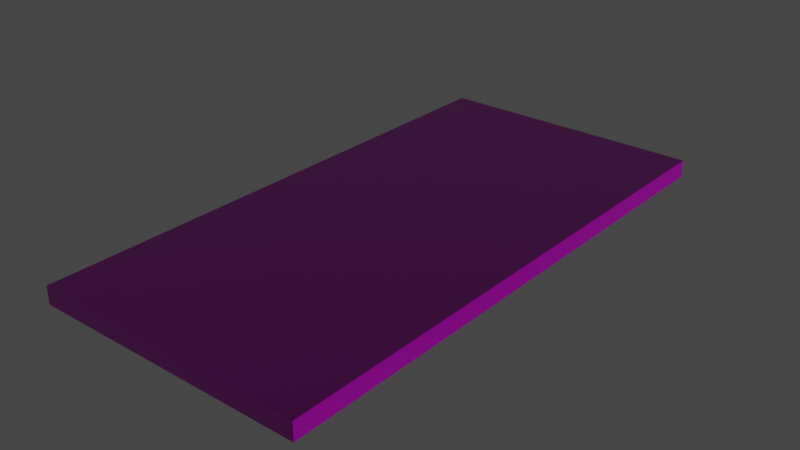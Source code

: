 # Source: chocolate.blend  (saved by Blender 3.6.13; exported with 4.5.12 LTS)
import bpy
from mathutils import Matrix  # noqa: F401  (used for matrix-valued properties, if any)

bpy.ops.wm.read_factory_settings(use_empty=True)
scene = bpy.context.scene
scene.name = 'Scene'

# ---- collections
col_collection = bpy.data.collections.new('Collection'); scene.collection.children.link(col_collection)

# ---- images (referenced by path relative to the original .blend; pixels are not part of the script)
import os
ASSET_DIR = os.environ.get("B2B_ASSET_DIR", "")  # directory of the original .blend (textures are referenced by path, not embedded)
HERE = os.path.dirname(os.path.abspath(__file__))  # packed textures are extracted next to this script under _unpacked/

def load_image(name, relpath, width, height, colorspace="sRGB"):
    """Load a texture the original file referenced (path relative to the .blend, or extracted next to this script)."""
    p = next((c for c in (os.path.join(HERE, relpath), os.path.join(ASSET_DIR, relpath)) if relpath and os.path.exists(c)), "")
    if p:
        img = bpy.data.images.load(p, check_existing=True)
        img.name = name
    else:  # same state as the original file: an image datablock whose file is absent (Cycles renders it pink)
        img = bpy.data.images.new(name, width, height)
        img.source = "FILE"
        img.filepath = "//" + (relpath or name)
    img.colorspace_settings.name = colorspace
    return img
img_defaultmaterial_height_png = load_image('DefaultMaterial_Height.png', 'texture/DefaultMaterial_Height.png', 1024, 1024, 'Non-Color')
img_defaultmaterial_base_color_png = load_image('DefaultMaterial_Base_color.png', 'texture/DefaultMaterial_Base_color.png', 1024, 1024, 'sRGB')
img_defaultmaterial_metallic_png = load_image('DefaultMaterial_Metallic.png', 'texture/DefaultMaterial_Metallic.png', 1024, 1024, 'Non-Color')
img_defaultmaterial_roughness_png = load_image('DefaultMaterial_Roughness.png', 'texture/DefaultMaterial_Roughness.png', 1024, 1024, 'Non-Color')
img_bake_normal_psd_004 = load_image('bake_normal.psd.004', 'texture/bake_normal.psd', 1024, 1024, 'Non-Color')

# ---- materials (node trees are filled in below, after node groups)
mat_material_001 = bpy.data.materials.new('Material.001')
mat_material_001.use_transparent_shadow = False

# ---- material node trees
mat_material_001.use_nodes = True; mat_material_001.node_tree.nodes.clear()
_N = mat_material_001.node_tree.nodes; _L = mat_material_001.node_tree.links
n0 = _N.new('ShaderNodeOutputMaterial'); n0.name = 'Material Output'; n0.location = (300, 300)
n1 = _N.new('ShaderNodeBsdfPrincipled'); n1.name = 'Principled BSDF'; n1.location = (10, 300)
n1.distribution = 'GGX'
n1.subsurface_method = 'RANDOM_WALK_SKIN'
n1.inputs[3].default_value = 1.45
n1.inputs[27].default_value = (0.0, 0.0, 0.0, 1.0)
n1.inputs[28].default_value = 1.0
n2 = _N.new('ShaderNodeTexImage'); n2.name = 'Image Texture'; n2.location = (88, -1160)
n2.label = 'Displacement'
n2.image = img_defaultmaterial_height_png
n3 = _N.new('ShaderNodeDisplacement'); n3.name = 'Displacement'; n3.location = (110, -400)
n3.inputs[2].default_value = 1.0
n4 = _N.new('ShaderNodeTexImage'); n4.name = 'Image Texture.001'; n4.location = (88, -40)
n4.label = 'Base Color'
n4.image = img_defaultmaterial_base_color_png
n5 = _N.new('ShaderNodeTexImage'); n5.name = 'Image Texture.002'; n5.location = (88, -320)
n5.label = 'Metallic'
n5.image = img_defaultmaterial_metallic_png
n6 = _N.new('ShaderNodeTexImage'); n6.name = 'Image Texture.003'; n6.location = (88, -600)
n6.label = 'Roughness'
n6.image = img_defaultmaterial_roughness_png
n7 = _N.new('ShaderNodeTexImage'); n7.name = 'Image Texture.004'; n7.location = (88, -880)
n7.label = 'Normal'
n7.image = img_bake_normal_psd_004
n8 = _N.new('ShaderNodeNormalMap'); n8.name = 'Normal Map'; n8.location = (-240, -340)
n9 = _N.new('ShaderNodeMapping'); n9.name = 'Mapping'; n9.location = (230, -40)
n10 = _N.new('NodeReroute'); n10.name = 'Reroute'; n10.location = (38, -710)
n10.width = 16
n10.socket_idname = 'NodeSocketVector'
n11 = _N.new('ShaderNodeTexCoord'); n11.name = 'Texture Coordinate'; n11.location = (30, -40)
n12 = _N.new('NodeFrame'); n12.name = 'Frame'; n12.location = (-1270, 340)
n12.label = 'Mapping'
n12.width = 400
n13 = _N.new('NodeFrame'); n13.name = 'Frame.001'; n13.location = (-628, 540)
n13.label = 'Textures'
n13.width = 358
n2.parent = n13
n4.parent = n13
n5.parent = n13
n6.parent = n13
n7.parent = n13
n9.parent = n12
n10.parent = n13
n11.parent = n12
_L.new(n1.outputs[0], n0.inputs[0])
_L.new(n2.outputs[0], n3.inputs[0])
_L.new(n3.outputs[0], n0.inputs[2])
_L.new(n4.outputs[0], n1.inputs[0])
_L.new(n5.outputs[0], n1.inputs[1])
_L.new(n6.outputs[0], n1.inputs[2])
_L.new(n7.outputs[0], n8.inputs[1])
_L.new(n8.outputs[0], n1.inputs[5])
_L.new(n10.outputs[0], n4.inputs[0])
_L.new(n10.outputs[0], n5.inputs[0])
_L.new(n10.outputs[0], n6.inputs[0])
_L.new(n10.outputs[0], n7.inputs[0])
_L.new(n10.outputs[0], n2.inputs[0])
_L.new(n9.outputs[0], n10.inputs[0])
_L.new(n11.outputs[2], n9.inputs[0])
n0.is_active_output = True

# ---- world
world_world = bpy.data.worlds.new('World'); scene.world = world_world
world_world.use_nodes = True; world_world.node_tree.nodes.clear()
_N = world_world.node_tree.nodes; _L = world_world.node_tree.links
n0 = _N.new('ShaderNodeOutputWorld'); n0.name = 'World Output'; n0.location = (300, 300)
n1 = _N.new('ShaderNodeBackground'); n1.name = 'Background'; n1.location = (10, 300)
n1.inputs[0].default_value = (0.05088, 0.05088, 0.05088, 1.0)
_L.new(n1.outputs[0], n0.inputs[0])
n0.is_active_output = True
world_world.color = (0.05088, 0.05088, 0.05088)
world_world.use_sun_shadow = False
world_world.sun_shadow_jitter_overblur = 0.0

# ---- meshes
me_cube_002 = bpy.data.meshes.new('Cube.002')
me_cube_002.from_pydata([(-1.5, -3.0, -0.09668), (-1.5, -3.0, 0.09668), (-1.5, 3.0, -0.09668), (-1.5, 3.0, 0.09668), (1.5, -3.0, -0.09668), (1.5, -3.0, 0.09668), (1.5, 3.0, -0.09668), (1.5, 3.0, 0.09668)], [], [(0, 1, 3, 2), (2, 3, 7, 6), (6, 7, 5, 4), (4, 5, 1, 0), (2, 6, 4, 0), (7, 3, 1, 5)])
_k = set([(0, 1), (0, 2), (0, 4), (1, 3), (1, 5), (2, 3), (2, 6), (3, 7), (4, 5), (4, 6), (5, 7), (6, 7)])
me_cube_002.attributes.new('sharp_edge', 'BOOLEAN', 'EDGE').data.foreach_set('value', [ (min(e.vertices), max(e.vertices)) in _k for e in me_cube_002.edges])
_uv = me_cube_002.uv_layers.new(name='UVMap')
_uv.uv.foreach_set('vector', [0.9358, 0.8073, 0.9102, 0.8073, 0.9102, 0.01288, 0.9358, 0.01288, 0.9871, 0.833, 0.9615, 0.833, 0.9615, 0.4358, 0.9871, 0.4358, 0.8844, 0.8073, 0.8588, 0.8073, 0.8588, 0.01288, 0.8844, 0.01288, 0.9871, 0.4101, 0.9615, 0.4101, 0.9615, 0.01288, 0.9871, 0.01288, 0.4358, 0.01288, 0.833, 0.01288, 0.833, 0.8073, 0.4358, 0.8073, 0.01288, 0.01288, 0.4101, 0.01288, 0.4101, 0.8073, 0.01288, 0.8073])
me_cube_002.materials.append(mat_material_001)
me_cube_002.update()

# ---- objects
ob_choco_low = bpy.data.objects.new('choco_low', me_cube_002)

# ---- transforms, parenting, visibility, modifiers, constraints
ob_choco_low.location = (0.0, 0.0, 0.0)

# ---- collection membership
scene.collection.objects.link(ob_choco_low)

# ---- scene / render settings (as saved in the file)
scene.frame_start = 1; scene.frame_end = 250; scene.frame_set(1)
scene.render.engine = 'BLENDER_EEVEE_NEXT'
scene.cycles.sampling_pattern = 'TABULATED_SOBOL'
scene.cycles.use_light_tree = False
scene.view_settings.view_transform = 'Filmic'
bpy.context.view_layer.update()

# ---- added for rendering (the .blend has no active camera and no usable light): camera, sun
cam_auto = bpy.data.cameras.new('AutoCamera')
cam_auto.lens = 50.0
cam_auto.sensor_width = 36.0
cam_auto.clip_end = 1000.0
ob_auto_camera = bpy.data.objects.new('AutoCamera', cam_auto)
scene.collection.objects.link(ob_auto_camera)
ob_auto_camera.location = (6.20917, -7.45101, 4.96734)
ob_auto_camera.rotation_euler = (1.09748, -7.21219e-08, 0.694738)
scene.camera = ob_auto_camera
light_auto_sun = bpy.data.lights.new('AutoSun', 'SUN')
light_auto_sun.energy = 3.0
light_auto_sun.angle = 0.0523599
ob_auto_sun = bpy.data.objects.new('AutoSun', light_auto_sun)
scene.collection.objects.link(ob_auto_sun)
ob_auto_sun.rotation_euler = (0.872665, 0.174533, 0.523599)
bpy.context.view_layer.update()

